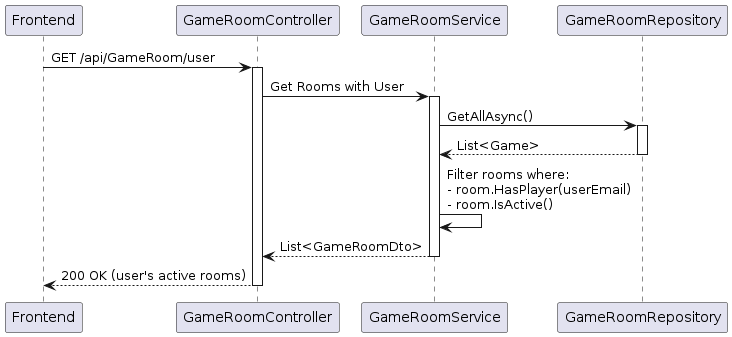

The diagram above was rendered by PlantUML. Its source (embedded in the PNG):
@startuml GetRoomsFromUser

participant "Frontend" as FE
participant "GameRoomController" as Controller
participant "GameRoomService" as Service
participant "GameRoomRepository" as Repository

FE -> Controller: GET /api/GameRoom/user
activate Controller

Controller -> Service: Get Rooms with User
activate Service
Service -> Repository: GetAllAsync()
activate Repository
Repository --> Service: List<Game>
deactivate Repository

Service -> Service: Filter rooms where:\n- room.HasPlayer(userEmail)\n- room.IsActive()
Service --> Controller: List<GameRoomDto>
deactivate Service

Controller --> FE: 200 OK (user's active rooms)
deactivate Controller

@enduml